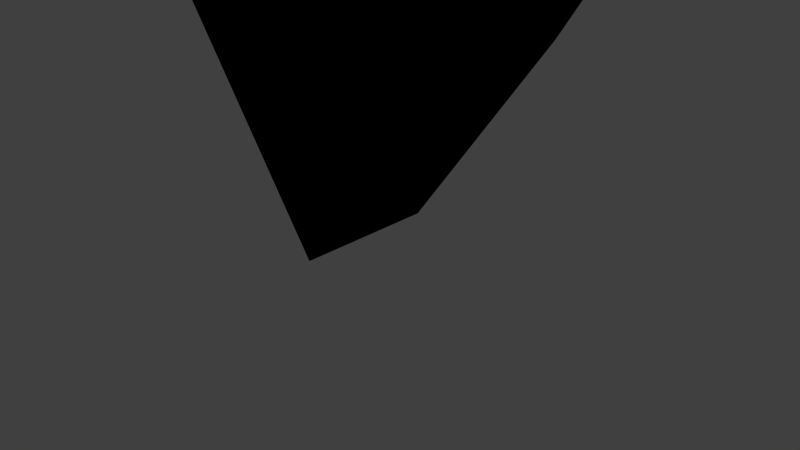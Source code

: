 # Source: tweet_upright.blend  (saved by Blender 2.72.0; exported with 4.5.12 LTS)
import bpy
from mathutils import Matrix  # noqa: F401  (used for matrix-valued properties, if any)

bpy.ops.wm.read_factory_settings(use_empty=True)
scene = bpy.context.scene
scene.name = 'Scene'

# ---- collections
col_collection_1 = bpy.data.collections.new('Collection 1'); scene.collection.children.link(col_collection_1)

# ---- materials (node trees are filled in below, after node groups)
mat_svgmat = bpy.data.materials.new('SVGMat')
mat_svgmat.alpha_threshold = 0.0
mat_svgmat.use_transparent_shadow = False
mat_svgmat.diffuse_color = (0.0, 0.0, 0.0, 1.0)
mat_svgmat.roughness = 0.5

# ---- material node trees

# ---- world
world_world = bpy.data.worlds.new('World'); scene.world = world_world
world_world.color = (0.05088, 0.05088, 0.05088)
world_world.use_sun_shadow = False
world_world.sun_shadow_jitter_overblur = 0.0
world_world.cycles.sampling_method = 'MANUAL'
world_world.cycles.sample_map_resolution = 256

# ---- cameras
cam_camera = bpy.data.cameras.new('Camera')
cam_camera.clip_end = 100.0
cam_camera.lens = 35.0
cam_camera.sensor_width = 32.0
cam_camera.sensor_height = 18.0
cam_camera.ortho_scale = 7.314
cam_camera.dof.focus_distance = 0.0
cam_camera.dof.aperture_fstop = 128.0

# ---- lights
light_lamp = bpy.data.lights.new('Lamp', 'POINT')
light_lamp.transmission_factor = 0.0
light_lamp.cutoff_distance = 30.0
light_lamp.energy = 100.0
light_lamp.shadow_buffer_clip_start = 1.001
light_lamp.shadow_soft_size = 0.1
light_lamp.shadow_maximum_resolution = 0.006
light_lamp.use_absolute_resolution = True
light_lamp.cycles.use_multiple_importance_sampling = False

# ---- meshes
me_mesh = bpy.data.meshes.new('Mesh')
me_mesh.from_pydata([(0.2879, 7.765, -0.974), (-1.755, 7.653, -0.974), (-3.637, 7.026, -0.974), (-5.267, 5.954, -0.974), (-6.568, 4.51, -0.974), (-7.465, 2.768, -0.974), (-7.922, 0.5385, -0.9741), (-7.699, -1.591, -0.974), (-6.498, -4.877, -0.9741), (-4.624, -8.341, -0.974), (-2.369, -11.84, -0.9739), (-0.3205, -14.59, -0.974), (1.737, -11.82, -0.9742), (3.846, -8.57, -0.974), (5.937, -4.718, -0.9741), (7.066, -1.554, -0.974), (7.258, -0.07954, -0.9741), (7.138, 1.627, -0.974), (6.509, 3.515, -0.974), (5.437, 5.144, -0.974), (3.992, 6.445, -0.974), (2.25, 7.342, -0.974), (-0.5197, -3.516, -0.9741), (-1.911, -3.19, -0.974), (-3.348, -2.003, -0.974), (-3.965, -0.5702, -0.974), (-4.017, 0.6856, -0.9741), (-3.665, 1.823, -0.974), (-2.812, 2.997, -0.9741), (-1.266, 3.813, -0.974), (0.3769, 3.874, -0.9741), (1.722, 3.305, -0.974), (2.444, 2.684, -0.974), (2.987, 1.899, -0.974), (3.314, 0.9873, -0.974), (3.395, -0.001111, -0.9741), (3.208, -0.978, -0.974), (2.787, -1.842, -0.974), (2.166, -2.565, -0.974), (1.381, -3.107, -0.974), (0.4691, -3.435, -0.974), (0.105, 7.777, 0.8875), (-1.348, 7.704, 0.8875), (-2.889, 7.342, 0.8875), (-4.632, 6.445, 0.8875), (-6.077, 5.145, 0.8875), (-6.862, 4.022, 0.8875), (-7.523, 2.601, 0.8875), (-7.896, 0.668, 0.8875), (-7.771, -1.286, 0.8875), (-6.749, -4.297, 0.8875), (-5.283, -7.205, 0.8874), (-3.018, -10.9, 0.8874), (-0.3172, -14.6, 0.8875), (2.564, -10.62, 0.8875), (4.774, -6.969, 0.8875), (6.059, -4.4, 0.8875), (7.01, -1.762, 0.8874), (7.263, -0.1823, 0.8875), (7.187, 1.227, 0.8875), (6.825, 2.768, 0.8875), (6.222, 4.022, 0.8875), (5.323, 5.274, 0.8875), (3.849, 6.542, 0.8875), (2.083, 7.4, 0.8875), (-0.6255, -3.509, 0.8875), (-1.578, -3.3, 0.8875), (-2.432, -2.861, 0.8875), (-3.139, -2.224, 0.8875), (-3.863, -0.9968, 0.8874), (-4.034, 0.4297, 0.8876), (-3.656, 1.906, 0.8874), (-2.743, 3.017, 0.8875), (-1.551, 3.736, 0.8873), (-0.04937, 3.912, 0.8875), (0.9387, 3.697, 0.8875), (1.792, 3.258, 0.8875), (2.5, 2.621, 0.8875), (3.025, 1.823, 0.8875), (3.332, 0.9014, 0.8875), (3.388, -0.1068, 0.8875), (3.18, -1.059, 0.8875), (2.74, -1.913, 0.8875), (2.103, -2.62, 0.8875), (1.305, -3.145, 0.8875), (0.3831, -3.452, 0.8875)], [], [(1, 0, 21), (2, 1, 21), (2, 21, 20), (3, 2, 20), (3, 20, 19), (4, 3, 19), (4, 19, 18), (5, 4, 29), (29, 4, 30), (30, 4, 18), (5, 29, 28), (31, 30, 18), (31, 18, 17), (32, 31, 17), (5, 28, 27), (33, 32, 17), (6, 5, 27), (6, 27, 26), (34, 33, 17), (34, 17, 16), (37, 38, 83, 82), (35, 34, 16), (6, 26, 25), (36, 35, 16), (7, 6, 25), (36, 16, 15), (7, 25, 24), (37, 36, 15), (38, 37, 15), (8, 7, 24), (38, 15, 14), (8, 24, 23), (39, 38, 14), (40, 22, 65, 85), (40, 39, 14), (8, 23, 22), (22, 40, 14), (8, 22, 14), (9, 8, 14), (9, 14, 13), (10, 9, 13), (10, 13, 12), (11, 10, 12), (43, 41, 42), (43, 64, 41), (44, 64, 43), (44, 63, 64), (45, 63, 44), (45, 62, 63), (46, 62, 45), (46, 61, 62), (47, 73, 46), (73, 74, 46), (74, 61, 46), (74, 60, 61), (75, 60, 74), (76, 60, 75), (47, 72, 73), (77, 60, 76), (47, 71, 72), (78, 60, 77), (48, 71, 47), (78, 59, 60), (79, 59, 78), (79, 58, 59), (48, 70, 71), (80, 58, 79), (48, 69, 70), (49, 69, 48), (81, 58, 80), (81, 57, 58), (82, 57, 81), (49, 68, 69), (83, 57, 82), (50, 68, 49), (83, 56, 57), (50, 67, 68), (84, 56, 83), (50, 66, 67), (85, 56, 84), (50, 65, 66), (65, 56, 85), (50, 56, 65), (51, 56, 50), (51, 55, 56), (52, 55, 51), (52, 54, 55), (53, 54, 52), (73, 29, 30, 74), (4, 46, 45), (23, 67, 66), (38, 39, 84, 83), (32, 33, 78, 77), (34, 35, 80, 79), (8, 51, 50), (18, 61, 60), (21, 0, 41, 64), (31, 32, 77, 76), (49, 7, 8, 50), (24, 69, 68), (10, 53, 52), (17, 60, 59), (36, 37, 82, 81), (2, 44, 43), (18, 19, 62, 61), (30, 31, 76, 75), (1, 43, 42), (28, 72, 71), (22, 23, 66, 65), (26, 71, 70), (13, 55, 54), (39, 40, 85, 84), (15, 58, 57), (12, 54, 53), (56, 14, 15, 57), (35, 36, 81, 80), (16, 17, 59, 58), (28, 73, 72), (30, 75, 74), (4, 5, 47, 46), (23, 24, 68, 67), (19, 20, 63, 62), (20, 21, 64, 63), (9, 52, 51), (69, 25, 26, 70), (0, 1, 42, 41), (33, 34, 79, 78), (5, 6, 48, 47), (6, 49, 48), (3, 45, 44), (10, 11, 53), (12, 13, 54), (8, 9, 51), (9, 10, 52), (27, 28, 71), (13, 14, 55), (15, 16, 58), (6, 7, 49), (11, 12, 53), (28, 29, 73), (26, 27, 71), (2, 3, 44), (24, 25, 69), (3, 4, 45), (17, 18, 60), (1, 2, 43), (55, 14, 56)])
me_mesh.materials.append(mat_svgmat)
me_mesh.use_remesh_preserve_volume = False
me_mesh.use_remesh_preserve_attributes = False
me_mesh.use_mirror_vertex_groups = False
me_mesh.update()

# ---- objects
ob_tweet = bpy.data.objects.new('Tweet', me_mesh)
ob_lamp = bpy.data.objects.new('Lamp', light_lamp)
ob_camera = bpy.data.objects.new('Camera', cam_camera)

# ---- transforms, parenting, visibility, modifiers, constraints
ob_tweet.location = (0.324, -0.07237, 14.8)
ob_tweet.rotation_euler = (1.573, 0.009669, 0.005578)
ob_tweet.lineart.crease_threshold = 0.0
ob_lamp.location = (4.076, 1.005, 5.904)
ob_lamp.rotation_euler = (0.6503, 0.05522, 1.866)
ob_lamp.lock_rotations_4d = False
ob_lamp.empty_display_type = 'ARROWS'
ob_lamp.color = (0.0, 0.0, 0.0, 0.0)
ob_lamp.lineart.crease_threshold = 0.0
ob_camera.location = (7.481, -6.508, 5.344)
ob_camera.rotation_euler = (1.109, 0.01082, 0.8149)
ob_camera.lock_rotations_4d = False
ob_camera.empty_display_type = 'ARROWS'
ob_camera.color = (0.0, 0.0, 0.0, 0.0)
ob_camera.display_type = 'WIRE'
ob_camera.lineart.crease_threshold = 0.0

# ---- collection membership
col_collection_1.objects.link(ob_tweet)
col_collection_1.objects.link(ob_lamp)
col_collection_1.objects.link(ob_camera)

# ---- scene / render settings (as saved in the file)
scene.camera = ob_camera
scene.frame_start = 1; scene.frame_end = 250; scene.frame_set(1)
scene.render.engine = 'BLENDER_EEVEE_NEXT'
scene.render.resolution_percentage = 50
scene.render.dither_intensity = 0.0
scene.cycles.use_denoising = False
scene.cycles.samples = 10
scene.cycles.sampling_pattern = 'TABULATED_SOBOL'
scene.cycles.light_sampling_threshold = 0.0
scene.cycles.use_adaptive_sampling = False
scene.cycles.use_light_tree = False
scene.cycles.blur_glossy = 0.0
scene.cycles.pixel_filter_type = 'GAUSSIAN'
scene.cycles.sample_clamp_indirect = 0.0
scene.view_settings.view_transform = 'Standard'
bpy.context.view_layer.update()
